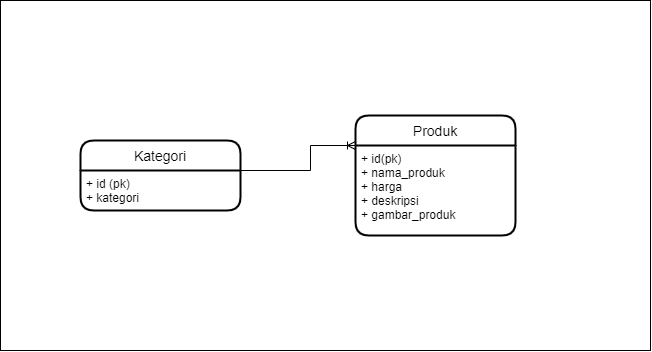

The diagram above was exported from draw.io. Its source (the exported page's mxGraphModel, read from the mxfile embedded in the PNG):
<mxGraphModel dx="1447" dy="655" grid="1" gridSize="10" guides="1" tooltips="1" connect="1" arrows="1" fold="1" page="1" pageScale="1" pageWidth="850" pageHeight="1100" math="0" shadow="0">
  <root>
    <mxCell id="0" />
    <mxCell id="1" parent="0" />
    <mxCell id="eVvKPnulU6dYU11pER0L-1" value="" style="rounded=0;whiteSpace=wrap;html=1;" vertex="1" parent="1">
      <mxGeometry x="100" y="280" width="650" height="350" as="geometry" />
    </mxCell>
    <mxCell id="NIN8nn12g7AUg9tKfIU7-41" value="Kategori" style="swimlane;childLayout=stackLayout;horizontal=1;startSize=30;horizontalStack=0;rounded=1;fontSize=14;fontStyle=0;strokeWidth=2;resizeParent=0;resizeLast=1;shadow=0;dashed=0;align=center;" parent="1" vertex="1">
      <mxGeometry x="180" y="420" width="160" height="70" as="geometry" />
    </mxCell>
    <mxCell id="NIN8nn12g7AUg9tKfIU7-42" value="+ id (pk)&#10;+ kategori" style="align=left;strokeColor=none;fillColor=none;spacingLeft=4;fontSize=12;verticalAlign=top;resizable=0;rotatable=0;part=1;" parent="NIN8nn12g7AUg9tKfIU7-41" vertex="1">
      <mxGeometry y="30" width="160" height="40" as="geometry" />
    </mxCell>
    <mxCell id="NIN8nn12g7AUg9tKfIU7-43" value="Produk" style="swimlane;childLayout=stackLayout;horizontal=1;startSize=30;horizontalStack=0;rounded=1;fontSize=14;fontStyle=0;strokeWidth=2;resizeParent=0;resizeLast=1;shadow=0;dashed=0;align=center;" parent="1" vertex="1">
      <mxGeometry x="455" y="395" width="160" height="120" as="geometry" />
    </mxCell>
    <mxCell id="NIN8nn12g7AUg9tKfIU7-44" value="+ id(pk)&#10;+ nama_produk&#10;+ harga&#10;+ deskripsi&#10;+ gambar_produk" style="align=left;strokeColor=none;fillColor=none;spacingLeft=4;fontSize=12;verticalAlign=top;resizable=0;rotatable=0;part=1;" parent="NIN8nn12g7AUg9tKfIU7-43" vertex="1">
      <mxGeometry y="30" width="160" height="90" as="geometry" />
    </mxCell>
    <mxCell id="NIN8nn12g7AUg9tKfIU7-48" value="" style="edgeStyle=orthogonalEdgeStyle;fontSize=12;html=1;endArrow=ERoneToMany;rounded=0;exitX=1;exitY=0;exitDx=0;exitDy=0;entryX=0;entryY=0;entryDx=0;entryDy=0;" parent="1" source="NIN8nn12g7AUg9tKfIU7-42" target="NIN8nn12g7AUg9tKfIU7-44" edge="1">
      <mxGeometry width="100" height="100" relative="1" as="geometry">
        <mxPoint x="320" y="455" as="sourcePoint" />
        <mxPoint x="420" y="355" as="targetPoint" />
        <Array as="points">
          <mxPoint x="410" y="450" />
          <mxPoint x="410" y="425" />
        </Array>
      </mxGeometry>
    </mxCell>
  </root>
</mxGraphModel>